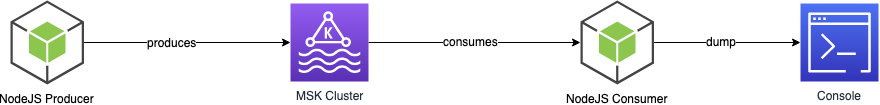

The diagram above was exported from draw.io. Its source (the exported page's mxGraphModel, read from the mxfile embedded in the PNG):
<mxGraphModel dx="1200" dy="694" grid="1" gridSize="10" guides="1" tooltips="1" connect="1" arrows="1" fold="1" page="1" pageScale="1" pageWidth="1100" pageHeight="850" math="0" shadow="0">
  <root>
    <mxCell id="0" />
    <mxCell id="1" parent="0" />
    <mxCell id="2" style="edgeStyle=orthogonalEdgeStyle;rounded=0;orthogonalLoop=1;jettySize=auto;html=1;" edge="1" source="4" target="10" parent="1">
      <mxGeometry relative="1" as="geometry" />
    </mxCell>
    <mxCell id="3" value="produces" style="text;html=1;resizable=0;points=[];align=center;verticalAlign=middle;labelBackgroundColor=#ffffff;" vertex="1" connectable="0" parent="2">
      <mxGeometry x="-0.1622" y="1" relative="1" as="geometry">
        <mxPoint as="offset" />
      </mxGeometry>
    </mxCell>
    <mxCell id="4" value="NodeJS Producer" style="outlineConnect=0;dashed=0;verticalLabelPosition=bottom;verticalAlign=top;align=center;html=1;shape=mxgraph.aws3.android;fillColor=#8CC64F;gradientColor=none;" vertex="1" parent="1">
      <mxGeometry x="110" y="200" width="73.5" height="84" as="geometry" />
    </mxCell>
    <mxCell id="5" style="edgeStyle=orthogonalEdgeStyle;rounded=0;orthogonalLoop=1;jettySize=auto;html=1;" edge="1" source="7" target="11" parent="1">
      <mxGeometry relative="1" as="geometry" />
    </mxCell>
    <mxCell id="6" value="dump" style="text;html=1;resizable=0;points=[];align=center;verticalAlign=middle;labelBackgroundColor=#ffffff;" vertex="1" connectable="0" parent="5">
      <mxGeometry x="-0.256" y="-1" relative="1" as="geometry">
        <mxPoint x="12.5" y="-3" as="offset" />
      </mxGeometry>
    </mxCell>
    <mxCell id="7" value="NodeJS Consumer" style="outlineConnect=0;dashed=0;verticalLabelPosition=bottom;verticalAlign=top;align=center;html=1;shape=mxgraph.aws3.android;fillColor=#8CC64F;gradientColor=none;" vertex="1" parent="1">
      <mxGeometry x="680" y="200" width="73.5" height="84" as="geometry" />
    </mxCell>
    <mxCell id="8" style="edgeStyle=orthogonalEdgeStyle;rounded=0;orthogonalLoop=1;jettySize=auto;html=1;" edge="1" source="10" target="7" parent="1">
      <mxGeometry relative="1" as="geometry" />
    </mxCell>
    <mxCell id="9" value="consumes" style="text;html=1;resizable=0;points=[];align=center;verticalAlign=middle;labelBackgroundColor=#ffffff;" vertex="1" connectable="0" parent="8">
      <mxGeometry x="-0.1415" relative="1" as="geometry">
        <mxPoint x="11" y="-2" as="offset" />
      </mxGeometry>
    </mxCell>
    <mxCell id="10" value="MSK Cluster" style="outlineConnect=0;fontColor=#232F3E;gradientColor=#945DF2;gradientDirection=north;fillColor=#5A30B5;strokeColor=#ffffff;dashed=0;verticalLabelPosition=bottom;verticalAlign=top;align=center;html=1;fontSize=12;fontStyle=0;aspect=fixed;shape=mxgraph.aws4.resourceIcon;resIcon=mxgraph.aws4.managed_streaming_for_kafka;" vertex="1" parent="1">
      <mxGeometry x="390" y="203" width="78" height="78" as="geometry" />
    </mxCell>
    <mxCell id="11" value="Console" style="outlineConnect=0;fontColor=#232F3E;gradientColor=#4D72F3;gradientDirection=north;fillColor=#3334B9;strokeColor=#ffffff;dashed=0;verticalLabelPosition=bottom;verticalAlign=top;align=center;html=1;fontSize=12;fontStyle=0;aspect=fixed;shape=mxgraph.aws4.resourceIcon;resIcon=mxgraph.aws4.command_line_interface;" vertex="1" parent="1">
      <mxGeometry x="900" y="203" width="78" height="78" as="geometry" />
    </mxCell>
  </root>
</mxGraphModel>